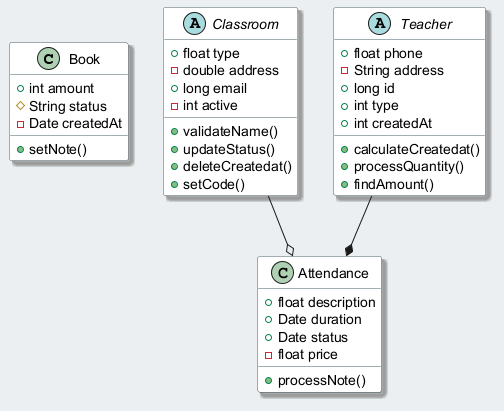

The diagram above was rendered by PlantUML. Its source (embedded in the PNG):
@startuml
skinparam backgroundColor #ECEFF1
skinparam classBackgroundColor #FFFFFF
skinparam classBorderColor #455A64
skinparam shadowing true
class Book {
  +int amount
  #String status
  -Date createdAt
  +setNote()
}
abstract class Classroom {
  +float type
  -double address
  +long email
  -int active
  +validateName()
  +updateStatus()
  +deleteCreatedat()
  +setCode()
}
class Attendance {
  +float description
  +Date duration
  +Date status
  -float price
  +processNote()
}
abstract class Teacher {
  +float phone
  -String address
  +long id
  +int type
  +int createdAt
  +calculateCreatedat()
  +processQuantity()
  +findAmount()
}
Classroom --o Attendance
Teacher --* Attendance
@enduml